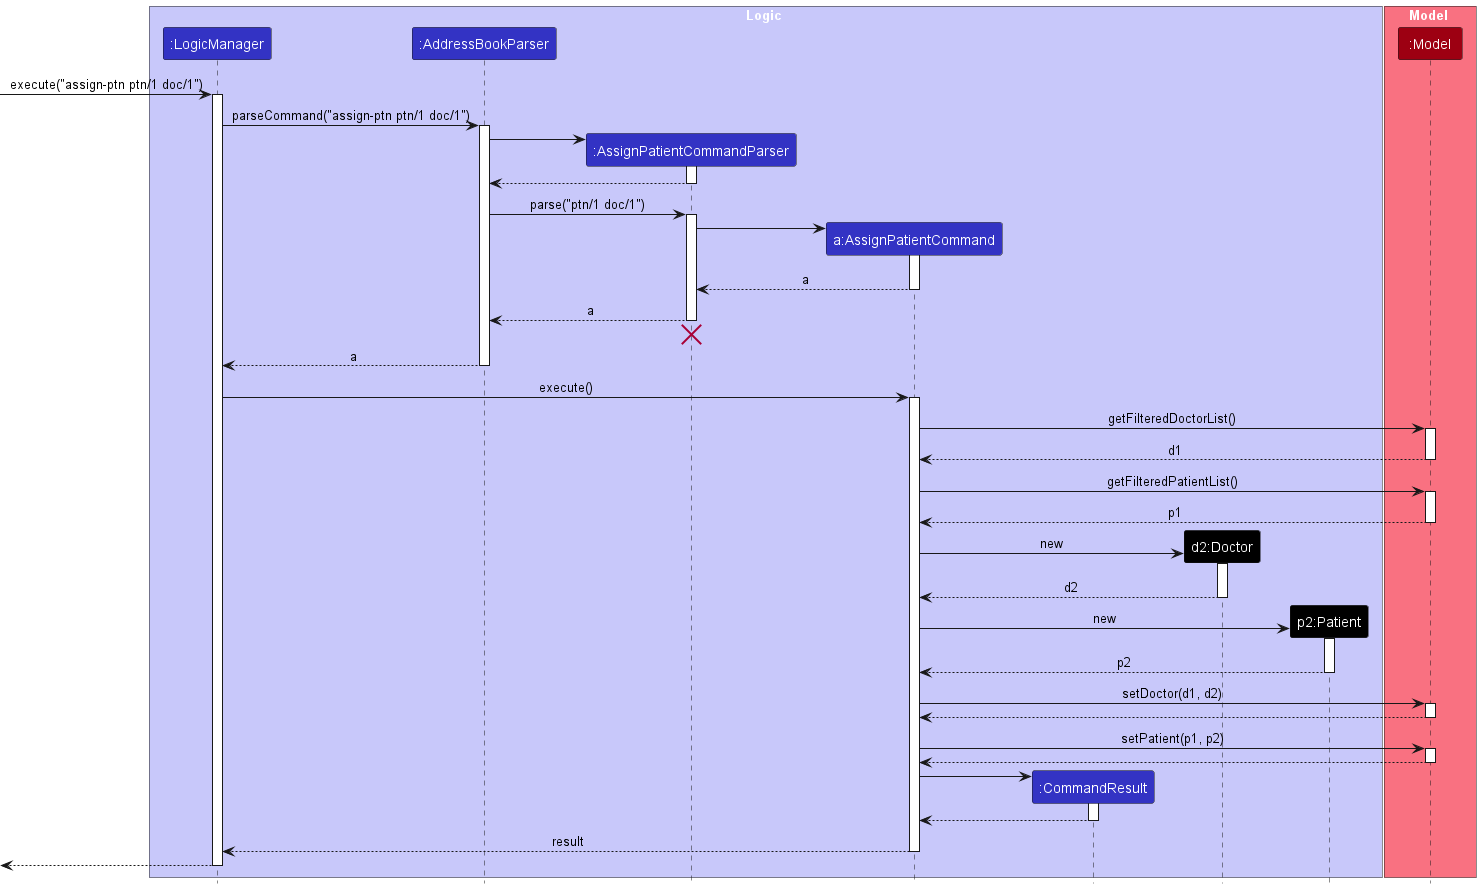

The diagram above was rendered by PlantUML. Its source (embedded in the PNG):
@startuml
!include style.puml

box Logic LOGIC_COLOR_T1
participant ":LogicManager" as LogicManager LOGIC_COLOR
participant ":AddressBookParser" as AddressBookParser LOGIC_COLOR
participant ":AssignPatientCommandParser" as AssignPatientCommandParser LOGIC_COLOR
participant "a:AssignPatientCommand" as AssignPatientCommand LOGIC_COLOR
participant ":CommandResult" as CommandResult LOGIC_COLOR
participant "d2:Doctor" as Doctor USER_COLOR
participant "p2:Patient" as Patient USER_COLOR
end box

box Model MODEL_COLOR_T1
participant ":Model" as Model MODEL_COLOR
end box


[-> LogicManager : execute("assign-ptn ptn/1 doc/1")
activate LogicManager

LogicManager -> AddressBookParser : parseCommand("assign-ptn ptn/1 doc/1")
activate AddressBookParser

create AssignPatientCommandParser
AddressBookParser -> AssignPatientCommandParser
activate AssignPatientCommandParser

AssignPatientCommandParser --> AddressBookParser
deactivate AssignPatientCommandParser

AddressBookParser -> AssignPatientCommandParser : parse("ptn/1 doc/1")
activate AssignPatientCommandParser

create AssignPatientCommand
AssignPatientCommandParser -> AssignPatientCommand
activate AssignPatientCommand

AssignPatientCommand --> AssignPatientCommandParser : a
deactivate AssignPatientCommand

AssignPatientCommandParser --> AddressBookParser : a
deactivate AssignPatientCommandParser
'Hidden arrow to position the destroy marker below the end of the activation bar.
AssignPatientCommandParser -[hidden]-> AddressBookParser
destroy AssignPatientCommandParser

AddressBookParser --> LogicManager : a
deactivate AddressBookParser

LogicManager -> AssignPatientCommand : execute()
activate AssignPatientCommand

AssignPatientCommand -> Model : getFilteredDoctorList()
activate Model

Model --> AssignPatientCommand : d1
deactivate Model

AssignPatientCommand -> Model : getFilteredPatientList()
activate Model

Model --> AssignPatientCommand : p1
deactivate Model

create Doctor
AssignPatientCommand -> Doctor : new
activate Doctor

Doctor --> AssignPatientCommand : d2
deactivate Doctor

create Patient
AssignPatientCommand -> Patient : new
activate Patient

Patient --> AssignPatientCommand : p2
deactivate Patient

AssignPatientCommand -> Model : setDoctor(d1, d2)
activate Model

Model --> AssignPatientCommand
deactivate Model

AssignPatientCommand -> Model : setPatient(p1, p2)
activate Model

Model --> AssignPatientCommand
deactivate Model

create CommandResult
AssignPatientCommand -> CommandResult
activate CommandResult

CommandResult --> AssignPatientCommand
deactivate CommandResult

AssignPatientCommand --> LogicManager : result
deactivate AssignPatientCommand

[<--LogicManager
deactivate LogicManager
@enduml